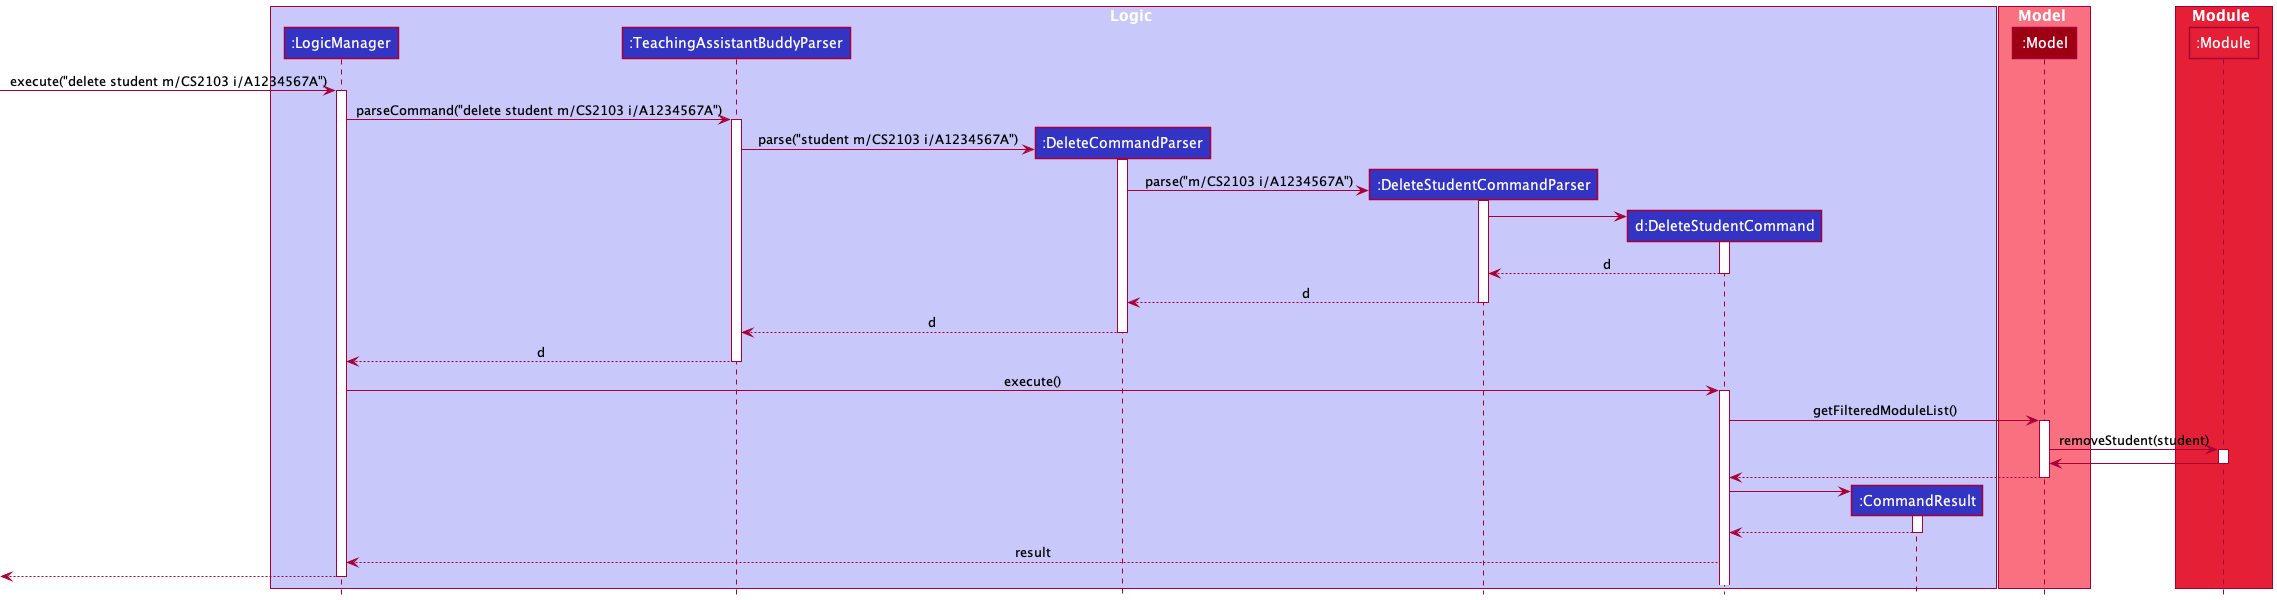

The diagram above was rendered by PlantUML. Its source (embedded in the PNG):
@startuml
 !include style.puml

 box Logic LOGIC_COLOR_T1
 participant ":LogicManager" as LogicManager LOGIC_COLOR
 participant ":TeachingAssistantBuddyParser" as TeachingAssistantBuddyParser LOGIC_COLOR
 participant ":DeleteCommandParser" as DeleteCommandParser LOGIC_COLOR
 participant ":DeleteStudentCommandParser" as DeleteStudentCommandParser LOGIC_COLOR
 participant "d:DeleteStudentCommand" as DeleteStudentCommand LOGIC_COLOR
 participant ":CommandResult" as CommandResult LOGIC_COLOR
 end box

 box Model MODEL_COLOR_T1
 participant ":Model" as Model MODEL_COLOR
 end box

 box Module MODEL_COLOR_T2
 participant ":Module" as Module MODEL_COLOR_T2

 [-> LogicManager : execute("delete student m/CS2103 i/A1234567A")
 activate LogicManager

 LogicManager -> TeachingAssistantBuddyParser : parseCommand("delete student m/CS2103 i/A1234567A")
 activate TeachingAssistantBuddyParser

 create DeleteCommandParser
 TeachingAssistantBuddyParser -> DeleteCommandParser : parse("student m/CS2103 i/A1234567A")
 activate DeleteCommandParser

 create DeleteStudentCommandParser
 DeleteCommandParser -> DeleteStudentCommandParser : parse("m/CS2103 i/A1234567A")
 activate DeleteStudentCommandParser

 create DeleteStudentCommand
 DeleteStudentCommandParser -> DeleteStudentCommand
 activate DeleteStudentCommand

 DeleteStudentCommand --> DeleteStudentCommandParser : d
 deactivate DeleteStudentCommand

 DeleteStudentCommandParser --> DeleteCommandParser : d
 deactivate DeleteStudentCommandParser

 DeleteCommandParser --> TeachingAssistantBuddyParser : d
 deactivate DeleteCommandParser

 TeachingAssistantBuddyParser --> LogicManager : d
 deactivate TeachingAssistantBuddyParser

 LogicManager -> DeleteStudentCommand : execute()
 activate DeleteStudentCommand

 DeleteStudentCommand -> Model : getFilteredModuleList()
 activate Model

 Model -> Module : removeStudent(student)
 activate Module

 Module -> Model
 deactivate Module

 Model --> DeleteStudentCommand
 deactivate Model

 create CommandResult
 DeleteStudentCommand -> CommandResult
 activate CommandResult

 CommandResult --> DeleteStudentCommand
 deactivate CommandResult

 DeleteStudentCommand --> LogicManager : result

 [<--LogicManager
 deactivate LogicManager
 @enduml